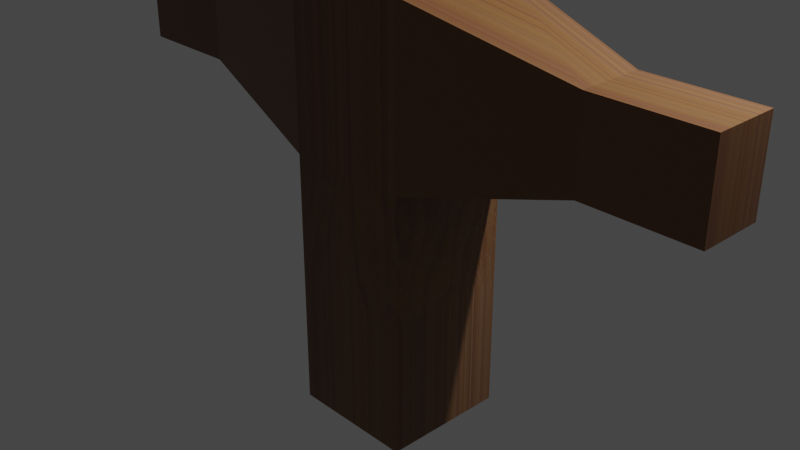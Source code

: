 # Source: robot.blend  (saved by Blender 3.2.14; exported with 4.5.12 LTS)
import bpy
from mathutils import Matrix  # noqa: F401  (used for matrix-valued properties, if any)

bpy.ops.wm.read_factory_settings(use_empty=True)
scene = bpy.context.scene
scene.name = 'Scene'

# ---- collections
col_collection = bpy.data.collections.new('Collection'); scene.collection.children.link(col_collection)

# ---- images (referenced by path relative to the original .blend; pixels are not part of the script)
import os
ASSET_DIR = os.environ.get("B2B_ASSET_DIR", "")  # directory of the original .blend (textures are referenced by path, not embedded)
HERE = os.path.dirname(os.path.abspath(__file__))  # packed textures are extracted next to this script under _unpacked/

def load_image(name, relpath, width, height, colorspace="sRGB"):
    """Load a texture the original file referenced (path relative to the .blend, or extracted next to this script)."""
    p = next((c for c in (os.path.join(HERE, relpath), os.path.join(ASSET_DIR, relpath)) if relpath and os.path.exists(c)), "")
    if p:
        img = bpy.data.images.load(p, check_existing=True)
        img.name = name
    else:  # same state as the original file: an image datablock whose file is absent (Cycles renders it pink)
        img = bpy.data.images.new(name, width, height)
        img.source = "FILE"
        img.filepath = "//" + (relpath or name)
    img.colorspace_settings.name = colorspace
    return img
img_wood_jpg = load_image('wood.jpg', '_unpacked/wood.2c1a85de.jpg', 2144, 1424, 'sRGB')

# ---- materials (node trees are filled in below, after node groups)
mat_material = bpy.data.materials.new('Material')
mat_material.alpha_threshold = 0.0
mat_material.use_transparent_shadow = False
mat_material.line_color = (0.0, 0.0, 0.0, 1.0)

# ---- material node trees
mat_material.use_nodes = True; mat_material.node_tree.nodes.clear()
_N = mat_material.node_tree.nodes; _L = mat_material.node_tree.links
n0 = _N.new('ShaderNodeOutputMaterial'); n0.name = 'Material Output'; n0.location = (300, 300)
n1 = _N.new('ShaderNodeBsdfPrincipled'); n1.name = 'Principled BSDF'; n1.location = (10, 300)
n1.distribution = 'GGX'
n1.subsurface_method = 'RANDOM_WALK_SKIN'
n1.inputs[2].default_value = 0.4
n1.inputs[3].default_value = 1.45
n1.inputs[27].default_value = (0.0, 0.0, 0.0, 1.0)
n1.inputs[28].default_value = 1.0
n2 = _N.new('ShaderNodeTexImage'); n2.name = 'Image Texture'; n2.location = (-421, 131)
n2.image = img_wood_jpg
_L.new(n1.outputs[0], n0.inputs[0])
_L.new(n2.outputs[0], n1.inputs[0])
n0.is_active_output = True

# ---- world
world_world = bpy.data.worlds.new('World'); scene.world = world_world
world_world.use_nodes = True; world_world.node_tree.nodes.clear()
_N = world_world.node_tree.nodes; _L = world_world.node_tree.links
n0 = _N.new('ShaderNodeOutputWorld'); n0.name = 'World Output'; n0.location = (300, 300)
n1 = _N.new('ShaderNodeBackground'); n1.name = 'Background'; n1.location = (10, 300)
n1.inputs[0].default_value = (0.05088, 0.05088, 0.05088, 1.0)
_L.new(n1.outputs[0], n0.inputs[0])
n0.is_active_output = True
world_world.color = (0.05088, 0.05088, 0.05088)
world_world.use_sun_shadow = False
world_world.sun_shadow_jitter_overblur = 0.0

# ---- cameras
cam_camera = bpy.data.cameras.new('Camera')
cam_camera.clip_end = 100.0
cam_camera.ortho_scale = 7.314

# ---- lights
light_light = bpy.data.lights.new('Light', 'POINT')
light_light.transmission_factor = 0.0
light_light.energy = 1000.0
light_light.shadow_soft_size = 0.1
light_light.shadow_maximum_resolution = 0.006
light_light.use_absolute_resolution = True

# ---- meshes
me_cube = bpy.data.meshes.new('Cube')
me_cube.from_pydata([(1.0, 1.0, 1.0), (1.0, 1.0, -1.0), (1.0, -1.0, 1.0), (1.0, -1.0, -1.0), (-1.0, 1.0, 1.0), (-1.0, 1.0, -1.0), (-1.0, -1.0, 1.0), (-1.0, -1.0, -1.0), (1.0, -1.0, 3.651), (-1.0, -1.0, 3.651), (1.0, 1.0, 3.651), (-1.0, 1.0, 3.651), (-1.0, 1.0, -1.837), (-1.0, -1.0, -1.837), (1.0, 1.0, -1.837), (1.0, -1.0, -1.837), (3.495, 0.5078, 1.652), (3.495, -0.5078, 1.652), (3.495, 0.5078, 2.998), (3.495, -0.5078, 2.998), (5.231, 0.5078, 1.652), (5.231, -0.5078, 1.652), (5.231, 0.5078, 2.998), (5.231, -0.5078, 2.998), (-3.591, -0.4935, 1.671), (-3.591, 0.4935, 1.671), (-3.591, -0.4935, 2.979), (-3.591, 0.4935, 2.979), (-5.293, -0.4935, 1.671), (-5.293, 0.4935, 1.671), (-5.293, -0.4935, 2.979), (-5.293, 0.4935, 2.979), (-1.0, 1.0, -3.121), (-1.0, -1.0, -3.121), (1.0, 1.0, -3.121), (1.0, -1.0, -3.121), (0.6296, -0.6296, 4.394), (-0.6296, -0.6296, 4.394), (0.6296, 0.6296, 4.394), (-0.6296, 0.6296, 4.394), (0.6296, -0.6296, 5.098), (-0.6296, -0.6296, 5.098), (0.6296, 0.6296, 5.098), (-0.6296, 0.6296, 5.098), (1.226, -1.226, 5.496), (-1.226, -1.226, 5.496), (1.226, 1.226, 5.496), (-1.226, 1.226, 5.496), (1.226, -1.226, 7.355), (-1.226, -1.226, 7.355), (1.226, 1.226, 7.355), (-1.226, 1.226, 7.355)], [], [(6, 2, 8, 9), (3, 2, 6, 7), (7, 6, 4, 5), (7, 5, 12, 13), (1, 0, 2, 3), (5, 4, 0, 1), (10, 11, 39, 38), (6, 9, 26, 24), (10, 8, 19, 18), (0, 4, 11, 10), (15, 13, 33, 35), (1, 3, 15, 14), (5, 1, 14, 12), (3, 7, 13, 15), (17, 16, 20, 21), (2, 0, 16, 17), (8, 2, 17, 19), (0, 10, 18, 16), (21, 20, 22, 23), (16, 18, 22, 20), (18, 19, 23, 22), (19, 17, 21, 23), (24, 26, 30, 28), (4, 6, 24, 25), (11, 4, 25, 27), (9, 11, 27, 26), (29, 28, 30, 31), (25, 24, 28, 29), (27, 25, 29, 31), (26, 27, 31, 30), (32, 34, 35, 33), (13, 12, 32, 33), (14, 15, 35, 34), (12, 14, 34, 32), (39, 37, 41, 43), (8, 10, 38, 36), (11, 9, 37, 39), (9, 8, 36, 37), (42, 43, 47, 46), (37, 36, 40, 41), (38, 39, 43, 42), (36, 38, 42, 40), (47, 45, 49, 51), (40, 42, 46, 44), (43, 41, 45, 47), (41, 40, 44, 45), (50, 51, 49, 48), (45, 44, 48, 49), (46, 47, 51, 50), (44, 46, 50, 48)])
_uv = me_cube.uv_layers.new(name='UVMap')
_uv.uv.foreach_set('vector', [0.625, 1.0, 0.625, 0.75, 0.625, 0.75, 0.625, 1.0, 0.375, 0.75, 0.625, 0.75, 0.625, 1.0, 0.375, 1.0, 0.375, 0.0, 0.625, 0.0, 0.625, 0.25, 0.375, 0.25, 0.375, 0.0, 0.375, 0.25, 0.375, 0.25, 0.375, 0.0, 0.375, 0.5, 0.625, 0.5, 0.625, 0.75, 0.375, 0.75, 0.375, 0.25, 0.625, 0.25, 0.625, 0.5, 0.375, 0.5, 0.625, 0.5, 0.625, 0.25, 0.625, 0.25, 0.625, 0.5, 0.625, 1.0, 0.625, 1.0, 0.625, 1.0, 0.625, 1.0, 0.625, 0.5, 0.625, 0.75, 0.625, 0.75, 0.625, 0.5, 0.625, 0.5, 0.625, 0.25, 0.625, 0.25, 0.625, 0.5, 0.375, 0.75, 0.375, 1.0, 0.375, 1.0, 0.375, 0.75, 0.375, 0.5, 0.375, 0.75, 0.375, 0.75, 0.375, 0.5, 0.375, 0.25, 0.375, 0.5, 0.375, 0.5, 0.375, 0.25, 0.375, 0.75, 0.375, 1.0, 0.375, 1.0, 0.375, 0.75, 0.625, 0.75, 0.625, 0.5, 0.625, 0.5, 0.625, 0.75, 0.625, 0.75, 0.625, 0.5, 0.625, 0.5, 0.625, 0.75, 0.625, 0.75, 0.625, 0.75, 0.625, 0.75, 0.625, 0.75, 0.625, 0.5, 0.625, 0.5, 0.625, 0.5, 0.625, 0.5, 0.625, 0.75, 0.625, 0.5, 0.625, 0.5, 0.625, 0.75, 0.625, 0.5, 0.625, 0.5, 0.625, 0.5, 0.625, 0.5, 0.625, 0.5, 0.625, 0.75, 0.625, 0.75, 0.625, 0.5, 0.625, 0.75, 0.625, 0.75, 0.625, 0.75, 0.625, 0.75, 0.625, 1.0, 0.625, 1.0, 0.625, 1.0, 0.625, 1.0, 0.625, 0.25, 0.625, 0.0, 0.625, 0.0, 0.625, 0.25, 0.625, 0.25, 0.625, 0.25, 0.625, 0.25, 0.625, 0.25, 0.875, 0.75, 0.875, 0.5, 0.875, 0.5, 0.875, 0.75, 0.625, 0.25, 0.625, 0.0, 0.625, 0.0, 0.625, 0.25, 0.625, 0.25, 0.625, 0.0, 0.625, 0.0, 0.625, 0.25, 0.625, 0.25, 0.625, 0.25, 0.625, 0.25, 0.625, 0.25, 0.875, 0.75, 0.875, 0.5, 0.875, 0.5, 0.875, 0.75, 0.125, 0.5, 0.375, 0.5, 0.375, 0.75, 0.125, 0.75, 0.375, 0.0, 0.375, 0.25, 0.375, 0.25, 0.375, 0.0, 0.375, 0.5, 0.375, 0.75, 0.375, 0.75, 0.375, 0.5, 0.375, 0.25, 0.375, 0.5, 0.375, 0.5, 0.375, 0.25, 0.875, 0.5, 0.875, 0.75, 0.875, 0.75, 0.875, 0.5, 0.625, 0.75, 0.625, 0.5, 0.625, 0.5, 0.625, 0.75, 0.875, 0.5, 0.875, 0.75, 0.875, 0.75, 0.875, 0.5, 0.625, 1.0, 0.625, 0.75, 0.625, 0.75, 0.625, 1.0, 0.625, 0.5, 0.625, 0.25, 0.625, 0.25, 0.625, 0.5, 0.625, 1.0, 0.625, 0.75, 0.625, 0.75, 0.625, 1.0, 0.625, 0.5, 0.625, 0.25, 0.625, 0.25, 0.625, 0.5, 0.625, 0.75, 0.625, 0.5, 0.625, 0.5, 0.625, 0.75, 0.875, 0.5, 0.875, 0.75, 0.875, 0.75, 0.875, 0.5, 0.625, 0.75, 0.625, 0.5, 0.625, 0.5, 0.625, 0.75, 0.875, 0.5, 0.875, 0.75, 0.875, 0.75, 0.875, 0.5, 0.625, 1.0, 0.625, 0.75, 0.625, 0.75, 0.625, 1.0, 0.625, 0.5, 0.875, 0.5, 0.875, 0.75, 0.625, 0.75, 0.625, 1.0, 0.625, 0.75, 0.625, 0.75, 0.625, 1.0, 0.625, 0.5, 0.625, 0.25, 0.625, 0.25, 0.625, 0.5, 0.625, 0.75, 0.625, 0.5, 0.625, 0.5, 0.625, 0.75])
me_cube.materials.append(mat_material)
me_cube.use_mirror_vertex_groups = False
me_cube.update()
arm_armature = bpy.data.armatures.new('Armature')  # bones are not reproduced

# ---- objects
ob_cube = bpy.data.objects.new('Cube', me_cube)
ob_light = bpy.data.objects.new('Light', light_light)
ob_camera = bpy.data.objects.new('Camera', cam_camera)
ob_armature = bpy.data.objects.new('Armature', arm_armature)

# ---- transforms, parenting, visibility, modifiers, constraints
ob_cube.parent = ob_armature
ob_cube.matrix_parent_inverse = Matrix(((1.0, -0.0, 0.0, -0.0), (-0.0, 1.0, -0.0, 0.0), (0.0, -0.0, 1.0, -0.3293), (-0.0, 0.0, -0.0, 1.0)))
ob_cube.location = (0.0, 0.0, 0.0)
ob_cube.scale = (0.6965, 0.6965, 0.6965)
ob_cube.lock_rotations_4d = False
ob_cube.empty_display_type = 'ARROWS'
ob_cube.lineart.crease_threshold = 0.0
_vg = ob_cube.vertex_groups.new(name='Bone')
for _i, _w in zip([0, 1, 2, 3, 4, 5, 6, 7, 8, 9, 10, 11, 12, 13, 14, 15, 16, 17, 24, 25, 32, 33, 34, 35], [0.8901, 0.9864, 0.892, 0.9866, 0.8938, 0.9867, 0.8918, 0.9866, 0.0644, 0.07185, 0.07094, 0.06519, 0.9959, 0.9959, 0.9958, 0.9958, 0.008641, 0.005996, 0.003368, 0.0008718, 0.9988, 0.9988, 0.9988, 0.9988]): _vg.add([_i], _w, 'REPLACE')
_vg = ob_cube.vertex_groups.new(name='Bone.001')
_vg = ob_cube.vertex_groups.new(name='Bone.002')
for _i, _w in zip([0, 2, 8, 10, 16, 17, 18, 19, 20, 21, 22, 23], [0.05283, 0.05137, 0.0615, 0.06847, 0.9661, 0.9675, 0.962, 0.9602, 0.9971, 0.9969, 0.9959, 0.9962]): _vg.add([_i], _w, 'REPLACE')
_vg = ob_cube.vertex_groups.new(name='Bone.003')
_vg = ob_cube.vertex_groups.new(name='Bone.004')
for _i, _w in zip([4, 6, 9, 11, 24, 25, 26, 27, 28, 29, 30, 31], [0.0474, 0.05011, 0.06484, 0.05823, 0.9691, 0.9705, 0.9653, 0.9635, 0.9973, 0.9972, 0.9963, 0.9965]): _vg.add([_i], _w, 'REPLACE')
_vg = ob_cube.vertex_groups.new(name='Bone.005')
_vg = ob_cube.vertex_groups.new(name='Bone.006')
for _i, _w in zip([0, 2, 4, 6, 8, 9, 10, 11, 18, 19, 26, 27, 36, 37, 38, 39, 40, 41, 42, 43, 44, 45, 46, 47], [0.05074, 0.05041, 0.05113, 0.05151, 0.8414, 0.8277, 0.8249, 0.844, 0.01232, 0.0162, 0.007069, 0.0107, 0.814, 0.812, 0.8115, 0.8144, 0.1743, 0.1741, 0.174, 0.1744, 0.06796, 0.06803, 0.068, 0.06799]): _vg.add([_i], _w, 'REPLACE')
_vg = ob_cube.vertex_groups.new(name='Bone.007')
for _i, _w in zip([8, 9, 10, 11, 36, 37, 38, 39, 40, 41, 42, 43, 44, 45, 46, 47, 48, 49, 50, 51], [0.006622, 0.01181, 0.01251, 0.005969, 0.158, 0.1584, 0.1584, 0.1579, 0.8196, 0.8196, 0.8196, 0.8196, 0.9297, 0.9295, 0.9295, 0.9297, 0.9838, 0.9829, 0.9829, 0.9838]): _vg.add([_i], _w, 'REPLACE')
_m = ob_cube.modifiers.new('Armature', 'ARMATURE')
_m.object = ob_armature
ob_light.location = (4.076, 1.005, 5.904)
ob_light.rotation_euler = (0.6503, 0.05522, 1.866)
ob_light.lock_rotations_4d = False
ob_light.empty_display_type = 'ARROWS'
ob_light.color = (0.0, 0.0, 0.0, 0.0)
ob_light.lineart.crease_threshold = 0.0
ob_camera.location = (7.359, -6.926, 4.958)
ob_camera.rotation_euler = (1.109, 0.0, 0.8149)
ob_camera.lock_rotations_4d = False
ob_camera.empty_display_type = 'ARROWS'
ob_camera.color = (0.0, 0.0, 0.0, 0.0)
ob_camera.display_type = 'WIRE'
ob_camera.lineart.crease_threshold = 0.0
ob_armature.location = (0.0, 0.0, 0.3293)
ob_armature.show_in_front = True

# ---- collection membership
col_collection.objects.link(ob_cube)
col_collection.objects.link(ob_light)
col_collection.objects.link(ob_camera)
col_collection.objects.link(ob_armature)

# ---- scene / render settings (as saved in the file)
scene.camera = ob_camera
scene.frame_start = 1; scene.frame_end = 40; scene.frame_set(35)
scene.render.engine = 'BLENDER_EEVEE_NEXT'
scene.cycles.sampling_pattern = 'TABULATED_SOBOL'
scene.cycles.use_light_tree = False
scene.view_settings.view_transform = 'Filmic'
bpy.context.view_layer.update()
